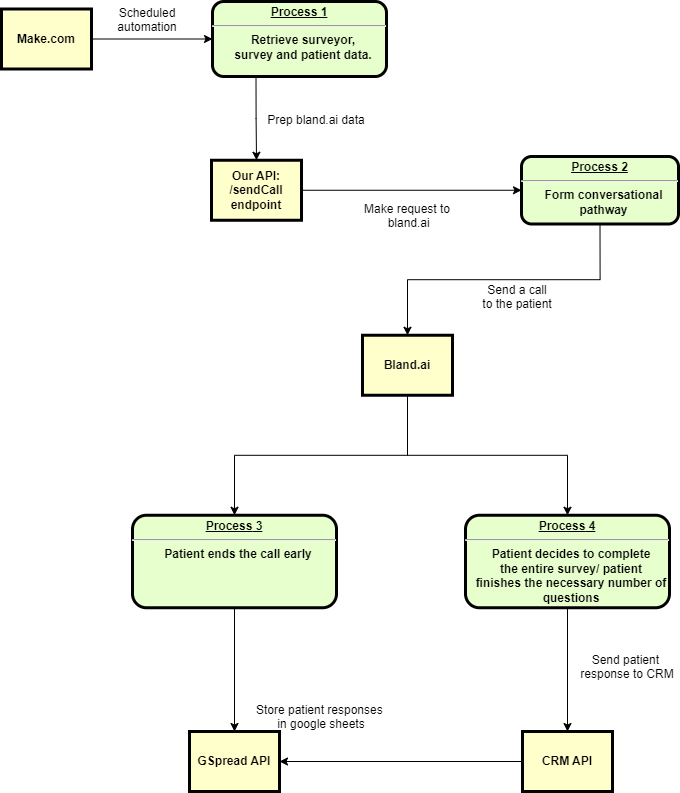

The diagram above was exported from draw.io. Its source (the exported page's mxGraphModel, read from the mxfile embedded in the PNG):
<mxGraphModel dx="1588" dy="848" grid="1" gridSize="10" guides="1" tooltips="1" connect="1" arrows="1" fold="1" page="1" pageScale="1" pageWidth="826" pageHeight="1169" background="none" math="0" shadow="0">
  <root>
    <mxCell id="0" />
    <mxCell id="1" parent="0" />
    <mxCell id="ErG2O9qAp3Nakc66tyu8-138" style="edgeStyle=orthogonalEdgeStyle;rounded=0;orthogonalLoop=1;jettySize=auto;html=1;exitX=1;exitY=0.5;exitDx=0;exitDy=0;entryX=0;entryY=0.5;entryDx=0;entryDy=0;" edge="1" parent="1" source="ErG2O9qAp3Nakc66tyu8-103" target="ErG2O9qAp3Nakc66tyu8-106">
      <mxGeometry relative="1" as="geometry" />
    </mxCell>
    <mxCell id="ErG2O9qAp3Nakc66tyu8-103" value="Make.com" style="whiteSpace=wrap;align=center;verticalAlign=middle;fontStyle=1;strokeWidth=3;fillColor=#FFFFCC" vertex="1" parent="1">
      <mxGeometry x="79" y="37.5" width="90" height="60" as="geometry" />
    </mxCell>
    <mxCell id="ErG2O9qAp3Nakc66tyu8-104" value="Scheduled &#10;automation" style="text;spacingTop=-5;align=center" vertex="1" parent="1">
      <mxGeometry x="210" y="32.5" width="30" height="20" as="geometry" />
    </mxCell>
    <mxCell id="ErG2O9qAp3Nakc66tyu8-135" style="edgeStyle=orthogonalEdgeStyle;rounded=0;orthogonalLoop=1;jettySize=auto;html=1;exitX=0.25;exitY=1;exitDx=0;exitDy=0;entryX=0.5;entryY=0;entryDx=0;entryDy=0;" edge="1" parent="1" source="ErG2O9qAp3Nakc66tyu8-106" target="ErG2O9qAp3Nakc66tyu8-109">
      <mxGeometry relative="1" as="geometry" />
    </mxCell>
    <mxCell id="ErG2O9qAp3Nakc66tyu8-106" value="&lt;p style=&quot;margin: 0px; margin-top: 4px; text-align: center; text-decoration: underline;&quot;&gt;&lt;strong&gt;&lt;strong&gt;Process&lt;/strong&gt;&amp;nbsp;1&lt;br&gt;&lt;/strong&gt;&lt;/p&gt;&lt;hr&gt;&lt;p style=&quot;margin: 0px; margin-left: 8px;&quot;&gt;Retrieve&amp;nbsp;&lt;span style=&quot;background-color: initial;&quot;&gt;surveyor,&lt;/span&gt;&lt;/p&gt;&lt;p style=&quot;margin: 0px; margin-left: 8px;&quot;&gt;survey and patient data.&lt;/p&gt;" style="verticalAlign=middle;align=center;overflow=fill;fontSize=12;fontFamily=Helvetica;html=1;rounded=1;fontStyle=1;strokeWidth=3;fillColor=#E6FFCC" vertex="1" parent="1">
      <mxGeometry x="290" y="30" width="174" height="75" as="geometry" />
    </mxCell>
    <mxCell id="ErG2O9qAp3Nakc66tyu8-108" value="Prep bland.ai data" style="text;spacingTop=-5;align=center" vertex="1" parent="1">
      <mxGeometry x="379" y="140" width="30" height="20" as="geometry" />
    </mxCell>
    <mxCell id="ErG2O9qAp3Nakc66tyu8-133" style="edgeStyle=orthogonalEdgeStyle;rounded=0;orthogonalLoop=1;jettySize=auto;html=1;exitX=1;exitY=0.5;exitDx=0;exitDy=0;entryX=0;entryY=0.5;entryDx=0;entryDy=0;" edge="1" parent="1" source="ErG2O9qAp3Nakc66tyu8-109" target="ErG2O9qAp3Nakc66tyu8-110">
      <mxGeometry relative="1" as="geometry" />
    </mxCell>
    <mxCell id="ErG2O9qAp3Nakc66tyu8-109" value="Our API:&#10;/sendCall&#10;endpoint" style="whiteSpace=wrap;align=center;verticalAlign=middle;fontStyle=1;strokeWidth=3;fillColor=#FFFFCC" vertex="1" parent="1">
      <mxGeometry x="289" y="188.75" width="90" height="60" as="geometry" />
    </mxCell>
    <mxCell id="ErG2O9qAp3Nakc66tyu8-131" style="edgeStyle=orthogonalEdgeStyle;rounded=0;orthogonalLoop=1;jettySize=auto;html=1;exitX=0.5;exitY=1;exitDx=0;exitDy=0;entryX=0.5;entryY=0;entryDx=0;entryDy=0;" edge="1" parent="1" source="ErG2O9qAp3Nakc66tyu8-110" target="ErG2O9qAp3Nakc66tyu8-114">
      <mxGeometry relative="1" as="geometry" />
    </mxCell>
    <mxCell id="ErG2O9qAp3Nakc66tyu8-110" value="&lt;p style=&quot;margin: 0px; margin-top: 4px; text-align: center; text-decoration: underline;&quot;&gt;&lt;strong&gt;&lt;strong&gt;Process&lt;/strong&gt;&amp;nbsp;2&lt;br&gt;&lt;/strong&gt;&lt;/p&gt;&lt;hr&gt;&lt;p style=&quot;margin: 0px; margin-left: 8px;&quot;&gt;Form conversational&lt;/p&gt;&lt;p style=&quot;margin: 0px; margin-left: 8px;&quot;&gt;pathway&lt;/p&gt;" style="verticalAlign=middle;align=center;overflow=fill;fontSize=12;fontFamily=Helvetica;html=1;rounded=1;fontStyle=1;strokeWidth=3;fillColor=#E6FFCC" vertex="1" parent="1">
      <mxGeometry x="599" y="185" width="157" height="67.5" as="geometry" />
    </mxCell>
    <mxCell id="ErG2O9qAp3Nakc66tyu8-112" value="Make request to&#10; bland.ai&#10;" style="text;spacingTop=-5;align=center" vertex="1" parent="1">
      <mxGeometry x="470" y="228.75" width="30" height="20" as="geometry" />
    </mxCell>
    <mxCell id="ErG2O9qAp3Nakc66tyu8-113" value="Send a call&#10;to the patient" style="text;spacingTop=-5;align=center" vertex="1" parent="1">
      <mxGeometry x="580" y="310" width="30" height="20" as="geometry" />
    </mxCell>
    <mxCell id="ErG2O9qAp3Nakc66tyu8-156" style="edgeStyle=orthogonalEdgeStyle;rounded=0;orthogonalLoop=1;jettySize=auto;html=1;exitX=0.5;exitY=1;exitDx=0;exitDy=0;entryX=0.5;entryY=0;entryDx=0;entryDy=0;" edge="1" parent="1" source="ErG2O9qAp3Nakc66tyu8-114" target="ErG2O9qAp3Nakc66tyu8-123">
      <mxGeometry relative="1" as="geometry" />
    </mxCell>
    <mxCell id="ErG2O9qAp3Nakc66tyu8-158" style="edgeStyle=orthogonalEdgeStyle;rounded=0;orthogonalLoop=1;jettySize=auto;html=1;exitX=0.5;exitY=1;exitDx=0;exitDy=0;entryX=0.5;entryY=0;entryDx=0;entryDy=0;" edge="1" parent="1" source="ErG2O9qAp3Nakc66tyu8-114" target="ErG2O9qAp3Nakc66tyu8-118">
      <mxGeometry relative="1" as="geometry" />
    </mxCell>
    <mxCell id="ErG2O9qAp3Nakc66tyu8-114" value="Bland.ai" style="whiteSpace=wrap;align=center;verticalAlign=middle;fontStyle=1;strokeWidth=3;fillColor=#FFFFCC" vertex="1" parent="1">
      <mxGeometry x="440" y="363.75" width="90" height="60" as="geometry" />
    </mxCell>
    <mxCell id="ErG2O9qAp3Nakc66tyu8-153" style="edgeStyle=orthogonalEdgeStyle;rounded=0;orthogonalLoop=1;jettySize=auto;html=1;exitX=0.5;exitY=1;exitDx=0;exitDy=0;entryX=0.5;entryY=0;entryDx=0;entryDy=0;" edge="1" parent="1" source="ErG2O9qAp3Nakc66tyu8-118" target="ErG2O9qAp3Nakc66tyu8-152">
      <mxGeometry relative="1" as="geometry" />
    </mxCell>
    <mxCell id="ErG2O9qAp3Nakc66tyu8-118" value="&lt;p style=&quot;margin: 0px; margin-top: 4px; text-align: center; text-decoration: underline;&quot;&gt;&lt;strong&gt;&lt;strong&gt;Process&lt;/strong&gt;&amp;nbsp;3&lt;br&gt;&lt;/strong&gt;&lt;/p&gt;&lt;hr&gt;&lt;p style=&quot;margin: 0px; margin-left: 8px;&quot;&gt;Patient ends the call early&lt;/p&gt;" style="verticalAlign=middle;align=center;overflow=fill;fontSize=12;fontFamily=Helvetica;html=1;rounded=1;fontStyle=1;strokeWidth=3;fillColor=#E6FFCC" vertex="1" parent="1">
      <mxGeometry x="210" y="543.75" width="204" height="92.5" as="geometry" />
    </mxCell>
    <mxCell id="ErG2O9qAp3Nakc66tyu8-145" style="edgeStyle=orthogonalEdgeStyle;rounded=0;orthogonalLoop=1;jettySize=auto;html=1;exitX=0.5;exitY=1;exitDx=0;exitDy=0;entryX=0.5;entryY=0;entryDx=0;entryDy=0;" edge="1" parent="1" source="ErG2O9qAp3Nakc66tyu8-123" target="ErG2O9qAp3Nakc66tyu8-144">
      <mxGeometry relative="1" as="geometry" />
    </mxCell>
    <mxCell id="ErG2O9qAp3Nakc66tyu8-123" value="&lt;p style=&quot;margin: 0px; margin-top: 4px; text-align: center; text-decoration: underline;&quot;&gt;&lt;strong&gt;&lt;strong&gt;Process&lt;/strong&gt;&amp;nbsp;4&lt;br&gt;&lt;/strong&gt;&lt;/p&gt;&lt;hr&gt;&lt;p style=&quot;margin: 0px; margin-left: 8px;&quot;&gt;Patient decides to complete&lt;/p&gt;&lt;p style=&quot;margin: 0px; margin-left: 8px;&quot;&gt;&lt;span style=&quot;background-color: initial;&quot;&gt;the entire survey/ patient&lt;/span&gt;&lt;/p&gt;&lt;p style=&quot;margin: 0px; margin-left: 8px;&quot;&gt;finishes the necessary number of&lt;/p&gt;&lt;p style=&quot;margin: 0px; margin-left: 8px;&quot;&gt;questions&lt;/p&gt;" style="verticalAlign=middle;align=center;overflow=fill;fontSize=12;fontFamily=Helvetica;html=1;rounded=1;fontStyle=1;strokeWidth=3;fillColor=#E6FFCC" vertex="1" parent="1">
      <mxGeometry x="543" y="543.75" width="204" height="92.5" as="geometry" />
    </mxCell>
    <mxCell id="ErG2O9qAp3Nakc66tyu8-141" value="Store patient responses &#10;in google sheets" style="text;spacingTop=-5;align=center" vertex="1" parent="1">
      <mxGeometry x="384" y="730" width="30" height="20" as="geometry" />
    </mxCell>
    <mxCell id="ErG2O9qAp3Nakc66tyu8-154" style="edgeStyle=orthogonalEdgeStyle;rounded=0;orthogonalLoop=1;jettySize=auto;html=1;exitX=0;exitY=0.5;exitDx=0;exitDy=0;entryX=1;entryY=0.5;entryDx=0;entryDy=0;" edge="1" parent="1" source="ErG2O9qAp3Nakc66tyu8-144" target="ErG2O9qAp3Nakc66tyu8-152">
      <mxGeometry relative="1" as="geometry" />
    </mxCell>
    <mxCell id="ErG2O9qAp3Nakc66tyu8-144" value="CRM API" style="whiteSpace=wrap;align=center;verticalAlign=middle;fontStyle=1;strokeWidth=3;fillColor=#FFFFCC" vertex="1" parent="1">
      <mxGeometry x="600" y="760" width="90" height="60" as="geometry" />
    </mxCell>
    <mxCell id="ErG2O9qAp3Nakc66tyu8-151" value="Send patient &#10;response to CRM" style="text;spacingTop=-5;align=center" vertex="1" parent="1">
      <mxGeometry x="680" y="680" width="50" height="40" as="geometry" />
    </mxCell>
    <mxCell id="ErG2O9qAp3Nakc66tyu8-152" value="GSpread API" style="whiteSpace=wrap;align=center;verticalAlign=middle;fontStyle=1;strokeWidth=3;fillColor=#FFFFCC" vertex="1" parent="1">
      <mxGeometry x="267" y="760" width="90" height="60" as="geometry" />
    </mxCell>
  </root>
</mxGraphModel>